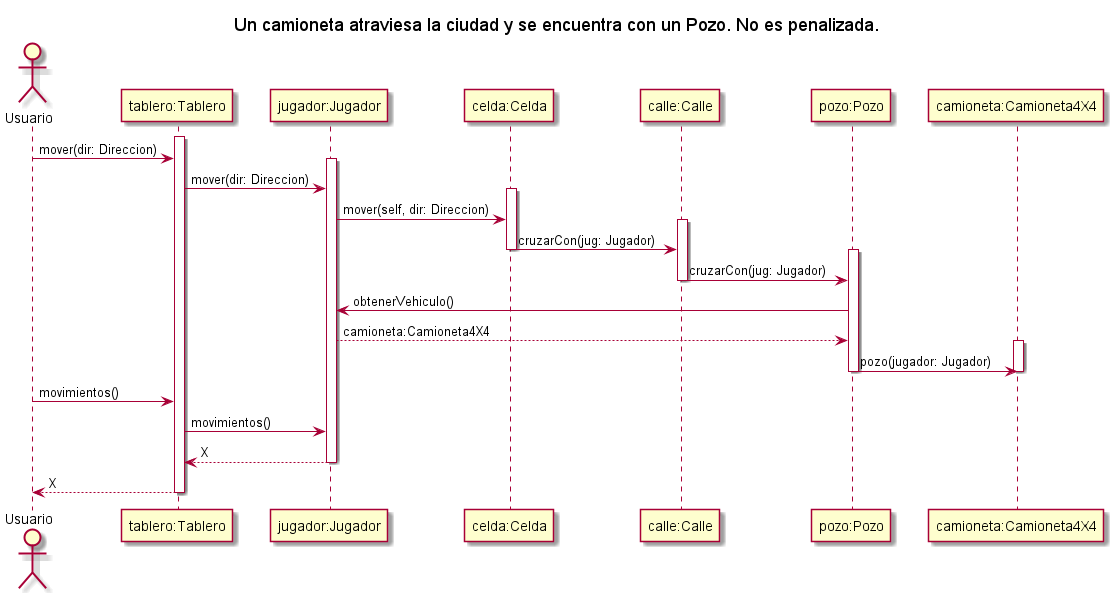

The diagram above was rendered by PlantUML. Its source (embedded in the PNG):
@startuml SecuenciaUnaCamionetaCruzaUnPozoYNoEsPenalizado
' Caso de uso 
' Una camioneta atraviesa la ciudad y se encuentra con un Pozo. No penalizada .

title Un camioneta atraviesa la ciudad y se encuentra con un Pozo. No es penalizada.

Actor Usuario as user
participant "tablero:Tablero" as tablero
participant "jugador:Jugador" as jugador
participant "celda:Celda" as celda
participant "calle:Calle" as calle
participant "pozo:Pozo" as pozo
participant "camioneta:Camioneta4X4" as camioneta


activate tablero

user -> tablero: mover(dir: Direccion)

activate jugador

tablero -> jugador: mover(dir: Direccion)

activate celda

jugador -> celda: mover(self, dir: Direccion)

activate calle

celda -> calle: cruzarCon(jug: Jugador)

deactivate celda
activate pozo

calle -> pozo: cruzarCon(jug: Jugador)

deactivate calle

pozo -> jugador: obtenerVehiculo()

jugador --> pozo: camioneta:Camioneta4X4

activate camioneta

pozo -> camioneta: pozo(jugador: Jugador) 

deactivate camioneta
deactivate pozo
deactivate calle
deactivate celda

user -> tablero: movimientos()

tablero -> jugador: movimientos()
jugador --> tablero: X 
deactivate jugador

tablero --> user: X 

deactivate tablero

@enduml